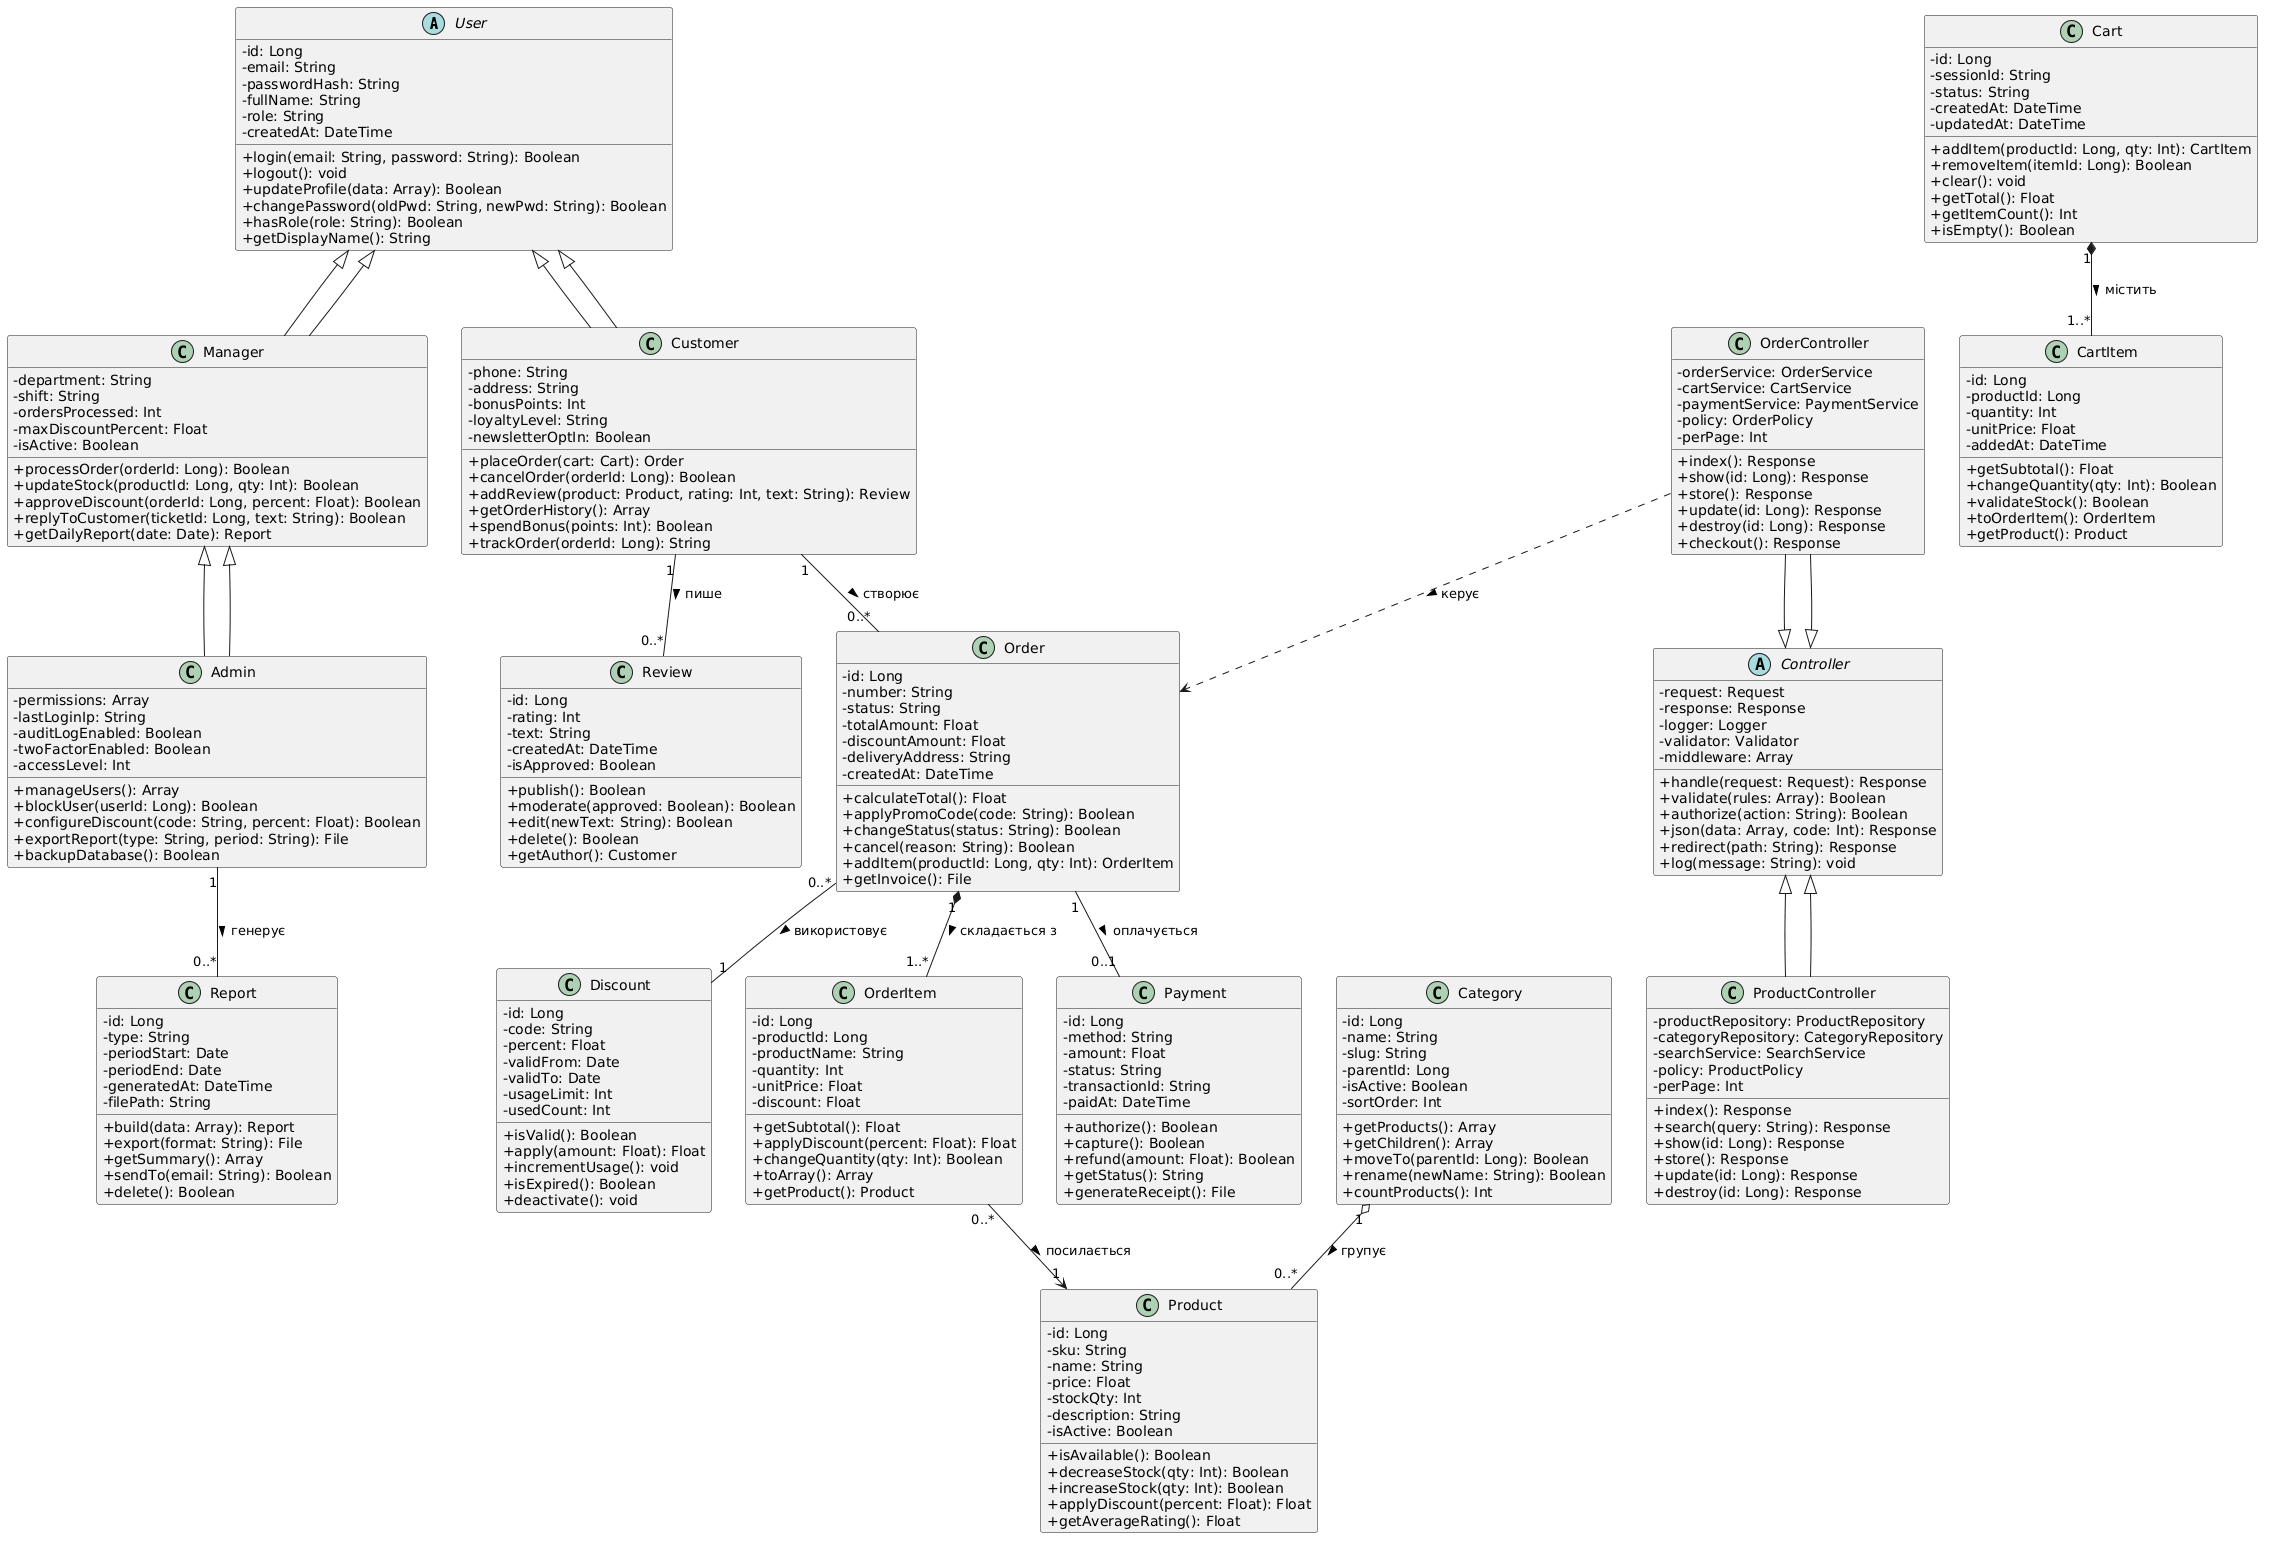

The diagram above was rendered by PlantUML. Its source (embedded in the PNG):
@startuml
skinparam classAttributeIconSize 0
skinparam defaultFontName Arial
hide empty members

abstract class User {
  - id: Long
  - email: String
  - passwordHash: String
  - fullName: String
  - role: String
  - createdAt: DateTime
  + login(email: String, password: String): Boolean
  + logout(): void
  + updateProfile(data: Array): Boolean
  + changePassword(oldPwd: String, newPwd: String): Boolean
  + hasRole(role: String): Boolean
  + getDisplayName(): String
}

class Customer extends User {
  - phone: String
  - address: String
  - bonusPoints: Int
  - loyaltyLevel: String
  - newsletterOptIn: Boolean
  + placeOrder(cart: Cart): Order
  + cancelOrder(orderId: Long): Boolean
  + addReview(product: Product, rating: Int, text: String): Review
  + getOrderHistory(): Array
  + spendBonus(points: Int): Boolean
  + trackOrder(orderId: Long): String
}

class Manager extends User {
  - department: String
  - shift: String
  - ordersProcessed: Int
  - maxDiscountPercent: Float
  - isActive: Boolean
  + processOrder(orderId: Long): Boolean
  + updateStock(productId: Long, qty: Int): Boolean
  + approveDiscount(orderId: Long, percent: Float): Boolean
  + replyToCustomer(ticketId: Long, text: String): Boolean
  + getDailyReport(date: Date): Report
}

class Admin extends Manager {
  - permissions: Array
  - lastLoginIp: String
  - auditLogEnabled: Boolean
  - twoFactorEnabled: Boolean
  - accessLevel: Int
  + manageUsers(): Array
  + blockUser(userId: Long): Boolean
  + configureDiscount(code: String, percent: Float): Boolean
  + exportReport(type: String, period: String): File
  + backupDatabase(): Boolean
}

class Category {
  - id: Long
  - name: String
  - slug: String
  - parentId: Long
  - isActive: Boolean
  - sortOrder: Int
  + getProducts(): Array
  + getChildren(): Array
  + moveTo(parentId: Long): Boolean
  + rename(newName: String): Boolean
  + countProducts(): Int
}

class Product {
  - id: Long
  - sku: String
  - name: String
  - price: Float
  - stockQty: Int
  - description: String
  - isActive: Boolean
  + isAvailable(): Boolean
  + decreaseStock(qty: Int): Boolean
  + increaseStock(qty: Int): Boolean
  + applyDiscount(percent: Float): Float
  + getAverageRating(): Float
}

class Cart {
  - id: Long
  - sessionId: String
  - status: String
  - createdAt: DateTime
  - updatedAt: DateTime
  + addItem(productId: Long, qty: Int): CartItem
  + removeItem(itemId: Long): Boolean
  + clear(): void
  + getTotal(): Float
  + getItemCount(): Int
  + isEmpty(): Boolean
}

class CartItem {
  - id: Long
  - productId: Long
  - quantity: Int
  - unitPrice: Float
  - addedAt: DateTime
  + getSubtotal(): Float
  + changeQuantity(qty: Int): Boolean
  + validateStock(): Boolean
  + toOrderItem(): OrderItem
  + getProduct(): Product
}

class Order {
  - id: Long
  - number: String
  - status: String
  - totalAmount: Float
  - discountAmount: Float
  - deliveryAddress: String
  - createdAt: DateTime
  + calculateTotal(): Float
  + applyPromoCode(code: String): Boolean
  + changeStatus(status: String): Boolean
  + cancel(reason: String): Boolean
  + addItem(productId: Long, qty: Int): OrderItem
  + getInvoice(): File
}

class OrderItem {
  - id: Long
  - productId: Long
  - productName: String
  - quantity: Int
  - unitPrice: Float
  - discount: Float
  + getSubtotal(): Float
  + applyDiscount(percent: Float): Float
  + changeQuantity(qty: Int): Boolean
  + toArray(): Array
  + getProduct(): Product
}

class Payment {
  - id: Long
  - method: String
  - amount: Float
  - status: String
  - transactionId: String
  - paidAt: DateTime
  + authorize(): Boolean
  + capture(): Boolean
  + refund(amount: Float): Boolean
  + getStatus(): String
  + generateReceipt(): File
}

class Discount {
  - id: Long
  - code: String
  - percent: Float
  - validFrom: Date
  - validTo: Date
  - usageLimit: Int
  - usedCount: Int
  + isValid(): Boolean
  + apply(amount: Float): Float
  + incrementUsage(): void
  + isExpired(): Boolean
  + deactivate(): void
}

class Review {
  - id: Long
  - rating: Int
  - text: String
  - createdAt: DateTime
  - isApproved: Boolean
  + publish(): Boolean
  + moderate(approved: Boolean): Boolean
  + edit(newText: String): Boolean
  + delete(): Boolean
  + getAuthor(): Customer
}

class Report {
  - id: Long
  - type: String
  - periodStart: Date
  - periodEnd: Date
  - generatedAt: DateTime
  - filePath: String
  + build(data: Array): Report
  + export(format: String): File
  + getSummary(): Array
  + sendTo(email: String): Boolean
  + delete(): Boolean
}

abstract class Controller {
  - request: Request
  - response: Response
  - logger: Logger
  - validator: Validator
  - middleware: Array
  + handle(request: Request): Response
  + validate(rules: Array): Boolean
  + authorize(action: String): Boolean
  + json(data: Array, code: Int): Response
  + redirect(path: String): Response
  + log(message: String): void
}

class OrderController extends Controller {
  - orderService: OrderService
  - cartService: CartService
  - paymentService: PaymentService
  - policy: OrderPolicy
  - perPage: Int
  + index(): Response
  + show(id: Long): Response
  + store(): Response
  + update(id: Long): Response
  + destroy(id: Long): Response
  + checkout(): Response
}

class ProductController extends Controller {
  - productRepository: ProductRepository
  - categoryRepository: CategoryRepository
  - searchService: SearchService
  - policy: ProductPolicy
  - perPage: Int
  + index(): Response
  + search(query: String): Response
  + show(id: Long): Response
  + store(): Response
  + update(id: Long): Response
  + destroy(id: Long): Response
}

Customer --|> User
Manager --|> User
Admin --|> Manager
OrderController --|> Controller
ProductController --|> Controller

Customer "1" -- "0..*" Review : пише >
Customer "1" -- "0..*" Order : створює >
Order "0..*" -- "1" Discount : використовує >
Order "1" -- "0..1" Payment : оплачується >

Category "1" o-- "0..*" Product : групує >

Cart "1" *-- "1..*" CartItem : містить >
Order "1" *-- "1..*" OrderItem : складається з >
OrderItem "0..*" --> "1" Product : посилається >

Admin "1" -- "0..*" Report : генерує >
OrderController ..> Order : керує >
@enduml